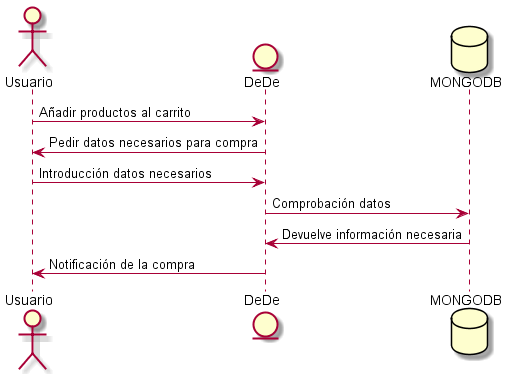

The diagram above was rendered by PlantUML. Its source (embedded in the PNG):
@startuml
actor Usuario
entity DeDe
database MONGODB
Usuario-> DeDe: Añadir productos al carrito
DeDe-> Usuario: Pedir datos necesarios para compra
Usuario-> DeDe:Introducción datos necesarios
DeDe-> MONGODB: Comprobación datos
MONGODB-> DeDe:  Devuelve información necesaria
DeDe-> Usuario: Notificación de la compra
@endtuml